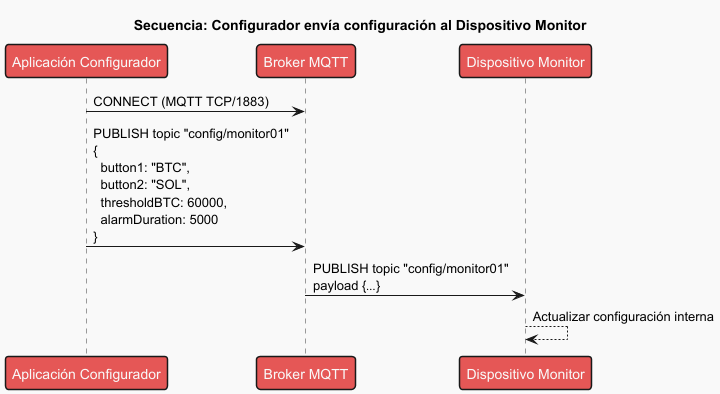

The diagram above was rendered by PlantUML. Its source (embedded in the PNG):
@startuml Secuencia_Configuracion_Remota
title Secuencia: Configurador envía configuración al Dispositivo Monitor

!theme mars

participant "Aplicación Configurador" as Config
participant "Broker MQTT"             as Broker
participant "Dispositivo Monitor"     as Monitor

Config -> Broker : CONNECT (MQTT TCP/1883)
Config -> Broker : PUBLISH topic "config/monitor01"\n{\n  button1: "BTC",\n  button2: "SOL",\n  thresholdBTC: 60000,\n  alarmDuration: 5000\n}

Broker -> Monitor: PUBLISH topic "config/monitor01"\npayload {…}
Monitor --> Monitor: Actualizar configuración interna
@enduml